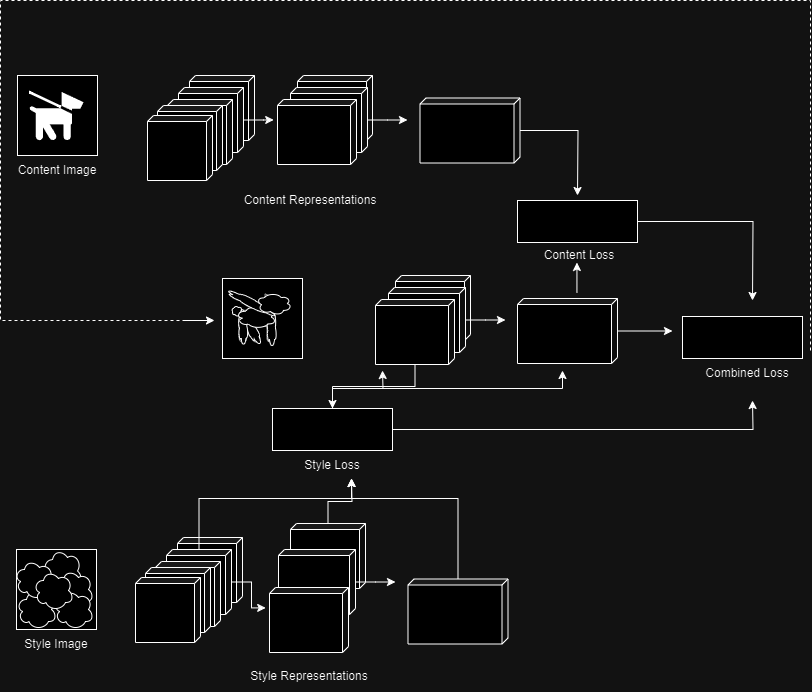

The diagram above was exported from draw.io. Its source (the exported page's mxGraphModel, read from the mxfile embedded in the PNG):
<mxGraphModel dx="773" dy="550" grid="1" gridSize="10" guides="1" tooltips="1" connect="1" arrows="1" fold="1" page="1" pageScale="1" pageWidth="850" pageHeight="1100" math="0" shadow="0">
  <root>
    <mxCell id="0" />
    <mxCell id="1" parent="0" />
    <mxCell id="zxJFBqs2QH8bjxOvVZO--1" value="" style="whiteSpace=wrap;html=1;aspect=fixed;" parent="1" vertex="1">
      <mxGeometry x="27" y="115" width="80" height="80" as="geometry" />
    </mxCell>
    <mxCell id="zxJFBqs2QH8bjxOvVZO--2" value="" style="whiteSpace=wrap;html=1;aspect=fixed;" parent="1" vertex="1">
      <mxGeometry x="26" y="589" width="80" height="80" as="geometry" />
    </mxCell>
    <mxCell id="zxJFBqs2QH8bjxOvVZO--3" value="Content Image" style="text;html=1;align=center;verticalAlign=middle;whiteSpace=wrap;rounded=0;" parent="1" vertex="1">
      <mxGeometry x="22" y="195" width="90" height="30" as="geometry" />
    </mxCell>
    <mxCell id="zxJFBqs2QH8bjxOvVZO--4" value="Style Image" style="text;html=1;align=center;verticalAlign=middle;whiteSpace=wrap;rounded=0;" parent="1" vertex="1">
      <mxGeometry x="21" y="669" width="90" height="30" as="geometry" />
    </mxCell>
    <mxCell id="zxJFBqs2QH8bjxOvVZO--5" value="" style="ellipse;shape=cloud;whiteSpace=wrap;html=1;" parent="1" vertex="1">
      <mxGeometry x="26" y="629" width="40" height="40" as="geometry" />
    </mxCell>
    <mxCell id="zxJFBqs2QH8bjxOvVZO--6" value="" style="ellipse;shape=cloud;whiteSpace=wrap;html=1;" parent="1" vertex="1">
      <mxGeometry x="52" y="588" width="40" height="45" as="geometry" />
    </mxCell>
    <mxCell id="zxJFBqs2QH8bjxOvVZO--7" value="" style="ellipse;shape=cloud;whiteSpace=wrap;html=1;" parent="1" vertex="1">
      <mxGeometry x="24" y="599" width="40" height="40" as="geometry" />
    </mxCell>
    <mxCell id="zxJFBqs2QH8bjxOvVZO--8" value="" style="ellipse;shape=cloud;whiteSpace=wrap;html=1;" parent="1" vertex="1">
      <mxGeometry x="63" y="609" width="40" height="40" as="geometry" />
    </mxCell>
    <mxCell id="zxJFBqs2QH8bjxOvVZO--9" value="" style="ellipse;shape=cloud;whiteSpace=wrap;html=1;" parent="1" vertex="1">
      <mxGeometry x="63" y="629" width="40" height="40" as="geometry" />
    </mxCell>
    <mxCell id="zxJFBqs2QH8bjxOvVZO--10" value="" style="ellipse;shape=cloud;whiteSpace=wrap;html=1;" parent="1" vertex="1">
      <mxGeometry x="43" y="610" width="40" height="40" as="geometry" />
    </mxCell>
    <mxCell id="zxJFBqs2QH8bjxOvVZO--12" value="" style="shape=mxgraph.signs.animals.dog_on_leash;html=1;pointerEvents=1;fillColor=#000000;strokeColor=none;verticalLabelPosition=bottom;verticalAlign=top;align=center;" parent="1" vertex="1">
      <mxGeometry x="38.5" y="130" width="54.5" height="50" as="geometry" />
    </mxCell>
    <mxCell id="zxJFBqs2QH8bjxOvVZO--14" value="" style="shape=cube;whiteSpace=wrap;html=1;boundedLbl=1;backgroundOutline=1;darkOpacity=0.05;darkOpacity2=0.1;size=6;rotation=90;" parent="1" vertex="1">
      <mxGeometry x="199" y="115" width="65" height="65" as="geometry" />
    </mxCell>
    <mxCell id="zxJFBqs2QH8bjxOvVZO--15" value="" style="shape=cube;whiteSpace=wrap;html=1;boundedLbl=1;backgroundOutline=1;darkOpacity=0.05;darkOpacity2=0.1;size=6;rotation=90;" parent="1" vertex="1">
      <mxGeometry x="188" y="127" width="65" height="65" as="geometry" />
    </mxCell>
    <mxCell id="zxJFBqs2QH8bjxOvVZO--16" value="" style="shape=cube;whiteSpace=wrap;html=1;boundedLbl=1;backgroundOutline=1;darkOpacity=0.05;darkOpacity2=0.1;size=6;rotation=90;" parent="1" vertex="1">
      <mxGeometry x="177" y="139" width="65" height="65" as="geometry" />
    </mxCell>
    <mxCell id="zxJFBqs2QH8bjxOvVZO--17" value="" style="shape=cube;whiteSpace=wrap;html=1;boundedLbl=1;backgroundOutline=1;darkOpacity=0.05;darkOpacity2=0.1;size=6;rotation=90;" parent="1" vertex="1">
      <mxGeometry x="312" y="110" width="65" height="75" as="geometry" />
    </mxCell>
    <mxCell id="zxJFBqs2QH8bjxOvVZO--18" value="" style="shape=cube;whiteSpace=wrap;html=1;boundedLbl=1;backgroundOutline=1;darkOpacity=0.05;darkOpacity2=0.1;size=6;rotation=90;" parent="1" vertex="1">
      <mxGeometry x="167" y="145" width="65" height="65" as="geometry" />
    </mxCell>
    <mxCell id="zxJFBqs2QH8bjxOvVZO--19" value="" style="shape=cube;whiteSpace=wrap;html=1;boundedLbl=1;backgroundOutline=1;darkOpacity=0.05;darkOpacity2=0.1;size=6;rotation=90;" parent="1" vertex="1">
      <mxGeometry x="157" y="155" width="65" height="65" as="geometry" />
    </mxCell>
    <mxCell id="zxJFBqs2QH8bjxOvVZO--23" style="edgeStyle=orthogonalEdgeStyle;rounded=0;orthogonalLoop=1;jettySize=auto;html=1;" parent="1" source="zxJFBqs2QH8bjxOvVZO--20" edge="1">
      <mxGeometry relative="1" as="geometry">
        <mxPoint x="417" y="159.5" as="targetPoint" />
      </mxGeometry>
    </mxCell>
    <mxCell id="zxJFBqs2QH8bjxOvVZO--20" value="" style="shape=cube;whiteSpace=wrap;html=1;boundedLbl=1;backgroundOutline=1;darkOpacity=0.05;darkOpacity2=0.1;size=6;rotation=90;" parent="1" vertex="1">
      <mxGeometry x="306" y="121" width="65" height="77" as="geometry" />
    </mxCell>
    <mxCell id="zxJFBqs2QH8bjxOvVZO--21" value="" style="shape=cube;whiteSpace=wrap;html=1;boundedLbl=1;backgroundOutline=1;darkOpacity=0.05;darkOpacity2=0.1;size=6;rotation=90;" parent="1" vertex="1">
      <mxGeometry x="294" y="132" width="65" height="79" as="geometry" />
    </mxCell>
    <mxCell id="zxJFBqs2QH8bjxOvVZO--41" style="edgeStyle=orthogonalEdgeStyle;rounded=0;orthogonalLoop=1;jettySize=auto;html=1;" parent="1" source="zxJFBqs2QH8bjxOvVZO--22" edge="1">
      <mxGeometry relative="1" as="geometry">
        <mxPoint x="587" y="235" as="targetPoint" />
      </mxGeometry>
    </mxCell>
    <mxCell id="zxJFBqs2QH8bjxOvVZO--22" value="" style="shape=cube;whiteSpace=wrap;html=1;boundedLbl=1;backgroundOutline=1;darkOpacity=0.05;darkOpacity2=0.1;size=6;rotation=90;" parent="1" vertex="1">
      <mxGeometry x="447" y="120" width="65" height="100" as="geometry" />
    </mxCell>
    <mxCell id="zxJFBqs2QH8bjxOvVZO--27" style="edgeStyle=orthogonalEdgeStyle;rounded=0;orthogonalLoop=1;jettySize=auto;html=1;entryX=0.314;entryY=1.048;entryDx=0;entryDy=0;entryPerimeter=0;" parent="1" source="zxJFBqs2QH8bjxOvVZO--15" target="zxJFBqs2QH8bjxOvVZO--21" edge="1">
      <mxGeometry relative="1" as="geometry" />
    </mxCell>
    <mxCell id="zxJFBqs2QH8bjxOvVZO--28" value="" style="shape=cube;whiteSpace=wrap;html=1;boundedLbl=1;backgroundOutline=1;darkOpacity=0.05;darkOpacity2=0.1;size=6;rotation=90;" parent="1" vertex="1">
      <mxGeometry x="187" y="577" width="65" height="65" as="geometry" />
    </mxCell>
    <mxCell id="zxJFBqs2QH8bjxOvVZO--45" style="edgeStyle=orthogonalEdgeStyle;rounded=0;orthogonalLoop=1;jettySize=auto;html=1;" parent="1" source="zxJFBqs2QH8bjxOvVZO--29" edge="1">
      <mxGeometry relative="1" as="geometry">
        <mxPoint x="361" y="518" as="targetPoint" />
        <Array as="points">
          <mxPoint x="209" y="538" />
          <mxPoint x="361" y="538" />
          <mxPoint x="361" y="518" />
        </Array>
      </mxGeometry>
    </mxCell>
    <mxCell id="zxJFBqs2QH8bjxOvVZO--29" value="" style="shape=cube;whiteSpace=wrap;html=1;boundedLbl=1;backgroundOutline=1;darkOpacity=0.05;darkOpacity2=0.1;size=6;rotation=90;" parent="1" vertex="1">
      <mxGeometry x="176" y="589" width="65" height="65" as="geometry" />
    </mxCell>
    <mxCell id="zxJFBqs2QH8bjxOvVZO--30" value="" style="shape=cube;whiteSpace=wrap;html=1;boundedLbl=1;backgroundOutline=1;darkOpacity=0.05;darkOpacity2=0.1;size=6;rotation=90;" parent="1" vertex="1">
      <mxGeometry x="165" y="601" width="65" height="65" as="geometry" />
    </mxCell>
    <mxCell id="zxJFBqs2QH8bjxOvVZO--51" style="edgeStyle=orthogonalEdgeStyle;rounded=0;orthogonalLoop=1;jettySize=auto;html=1;" parent="1" source="zxJFBqs2QH8bjxOvVZO--31" edge="1">
      <mxGeometry relative="1" as="geometry">
        <mxPoint x="361" y="518" as="targetPoint" />
      </mxGeometry>
    </mxCell>
    <mxCell id="zxJFBqs2QH8bjxOvVZO--31" value="" style="shape=cube;whiteSpace=wrap;html=1;boundedLbl=1;backgroundOutline=1;darkOpacity=0.05;darkOpacity2=0.1;size=6;rotation=90;" parent="1" vertex="1">
      <mxGeometry x="305" y="558" width="65" height="75" as="geometry" />
    </mxCell>
    <mxCell id="zxJFBqs2QH8bjxOvVZO--32" value="" style="shape=cube;whiteSpace=wrap;html=1;boundedLbl=1;backgroundOutline=1;darkOpacity=0.05;darkOpacity2=0.1;size=6;rotation=90;" parent="1" vertex="1">
      <mxGeometry x="155" y="607" width="65" height="65" as="geometry" />
    </mxCell>
    <mxCell id="zxJFBqs2QH8bjxOvVZO--33" value="" style="shape=cube;whiteSpace=wrap;html=1;boundedLbl=1;backgroundOutline=1;darkOpacity=0.05;darkOpacity2=0.1;size=6;rotation=90;" parent="1" vertex="1">
      <mxGeometry x="145" y="617" width="65" height="65" as="geometry" />
    </mxCell>
    <mxCell id="zxJFBqs2QH8bjxOvVZO--34" style="edgeStyle=orthogonalEdgeStyle;rounded=0;orthogonalLoop=1;jettySize=auto;html=1;" parent="1" source="zxJFBqs2QH8bjxOvVZO--35" edge="1">
      <mxGeometry relative="1" as="geometry">
        <mxPoint x="405" y="621.5" as="targetPoint" />
      </mxGeometry>
    </mxCell>
    <mxCell id="zxJFBqs2QH8bjxOvVZO--35" value="" style="shape=cube;whiteSpace=wrap;html=1;boundedLbl=1;backgroundOutline=1;darkOpacity=0.05;darkOpacity2=0.1;size=6;rotation=90;" parent="1" vertex="1">
      <mxGeometry x="294" y="583" width="65" height="77" as="geometry" />
    </mxCell>
    <mxCell id="zxJFBqs2QH8bjxOvVZO--36" value="" style="shape=cube;whiteSpace=wrap;html=1;boundedLbl=1;backgroundOutline=1;darkOpacity=0.05;darkOpacity2=0.1;size=6;rotation=90;" parent="1" vertex="1">
      <mxGeometry x="286" y="620" width="65" height="79" as="geometry" />
    </mxCell>
    <mxCell id="zxJFBqs2QH8bjxOvVZO--50" style="edgeStyle=orthogonalEdgeStyle;rounded=0;orthogonalLoop=1;jettySize=auto;html=1;" parent="1" source="zxJFBqs2QH8bjxOvVZO--37" edge="1">
      <mxGeometry relative="1" as="geometry">
        <mxPoint x="361" y="518" as="targetPoint" />
        <Array as="points">
          <mxPoint x="468" y="538" />
          <mxPoint x="361" y="538" />
          <mxPoint x="361" y="518" />
        </Array>
      </mxGeometry>
    </mxCell>
    <mxCell id="zxJFBqs2QH8bjxOvVZO--37" value="" style="shape=cube;whiteSpace=wrap;html=1;boundedLbl=1;backgroundOutline=1;darkOpacity=0.05;darkOpacity2=0.1;size=6;rotation=90;" parent="1" vertex="1">
      <mxGeometry x="435" y="601" width="65" height="100" as="geometry" />
    </mxCell>
    <mxCell id="zxJFBqs2QH8bjxOvVZO--38" style="edgeStyle=orthogonalEdgeStyle;rounded=0;orthogonalLoop=1;jettySize=auto;html=1;entryX=0.314;entryY=1.048;entryDx=0;entryDy=0;entryPerimeter=0;" parent="1" source="zxJFBqs2QH8bjxOvVZO--29" target="zxJFBqs2QH8bjxOvVZO--36" edge="1">
      <mxGeometry relative="1" as="geometry" />
    </mxCell>
    <mxCell id="zxJFBqs2QH8bjxOvVZO--39" value="Content Representations" style="text;html=1;align=center;verticalAlign=middle;whiteSpace=wrap;rounded=0;" parent="1" vertex="1">
      <mxGeometry x="244.5" y="225" width="150" height="30" as="geometry" />
    </mxCell>
    <mxCell id="zxJFBqs2QH8bjxOvVZO--40" value="Style Representations" style="text;html=1;align=center;verticalAlign=middle;whiteSpace=wrap;rounded=0;" parent="1" vertex="1">
      <mxGeometry x="243.5" y="701" width="150" height="30" as="geometry" />
    </mxCell>
    <mxCell id="zxJFBqs2QH8bjxOvVZO--60" style="edgeStyle=orthogonalEdgeStyle;rounded=0;orthogonalLoop=1;jettySize=auto;html=1;" parent="1" source="zxJFBqs2QH8bjxOvVZO--43" edge="1">
      <mxGeometry relative="1" as="geometry">
        <mxPoint x="762" y="340" as="targetPoint" />
      </mxGeometry>
    </mxCell>
    <mxCell id="zxJFBqs2QH8bjxOvVZO--43" value="" style="rounded=0;whiteSpace=wrap;html=1;" parent="1" vertex="1">
      <mxGeometry x="527" y="240" width="120" height="42" as="geometry" />
    </mxCell>
    <mxCell id="zxJFBqs2QH8bjxOvVZO--44" value="Content Loss" style="text;html=1;align=center;verticalAlign=middle;whiteSpace=wrap;rounded=0;" parent="1" vertex="1">
      <mxGeometry x="533.5" y="280" width="110" height="30" as="geometry" />
    </mxCell>
    <mxCell id="zxJFBqs2QH8bjxOvVZO--59" style="edgeStyle=orthogonalEdgeStyle;rounded=0;orthogonalLoop=1;jettySize=auto;html=1;" parent="1" source="zxJFBqs2QH8bjxOvVZO--46" edge="1">
      <mxGeometry relative="1" as="geometry">
        <mxPoint x="762" y="440" as="targetPoint" />
      </mxGeometry>
    </mxCell>
    <mxCell id="zxJFBqs2QH8bjxOvVZO--65" style="edgeStyle=orthogonalEdgeStyle;rounded=0;orthogonalLoop=1;jettySize=auto;html=1;" parent="1" source="zxJFBqs2QH8bjxOvVZO--46" edge="1">
      <mxGeometry relative="1" as="geometry">
        <mxPoint x="572" y="410" as="targetPoint" />
        <Array as="points">
          <mxPoint x="342" y="428" />
          <mxPoint x="572" y="428" />
          <mxPoint x="572" y="410" />
        </Array>
      </mxGeometry>
    </mxCell>
    <mxCell id="zxJFBqs2QH8bjxOvVZO--66" style="edgeStyle=orthogonalEdgeStyle;rounded=0;orthogonalLoop=1;jettySize=auto;html=1;" parent="1" source="zxJFBqs2QH8bjxOvVZO--46" edge="1">
      <mxGeometry relative="1" as="geometry">
        <mxPoint x="392" y="410" as="targetPoint" />
      </mxGeometry>
    </mxCell>
    <mxCell id="zxJFBqs2QH8bjxOvVZO--46" value="" style="rounded=0;whiteSpace=wrap;html=1;" parent="1" vertex="1">
      <mxGeometry x="282" y="448" width="120" height="42" as="geometry" />
    </mxCell>
    <mxCell id="zxJFBqs2QH8bjxOvVZO--47" value="" style="rounded=0;whiteSpace=wrap;html=1;" parent="1" vertex="1">
      <mxGeometry x="692" y="356" width="120" height="42" as="geometry" />
    </mxCell>
    <mxCell id="zxJFBqs2QH8bjxOvVZO--48" value="Style Loss" style="text;html=1;align=center;verticalAlign=middle;whiteSpace=wrap;rounded=0;" parent="1" vertex="1">
      <mxGeometry x="287" y="490" width="110" height="30" as="geometry" />
    </mxCell>
    <mxCell id="zxJFBqs2QH8bjxOvVZO--52" value="" style="shape=cube;whiteSpace=wrap;html=1;boundedLbl=1;backgroundOutline=1;darkOpacity=0.05;darkOpacity2=0.1;size=6;rotation=90;" parent="1" vertex="1">
      <mxGeometry x="410" y="310" width="65" height="75" as="geometry" />
    </mxCell>
    <mxCell id="zxJFBqs2QH8bjxOvVZO--53" style="edgeStyle=orthogonalEdgeStyle;rounded=0;orthogonalLoop=1;jettySize=auto;html=1;" parent="1" source="zxJFBqs2QH8bjxOvVZO--54" edge="1">
      <mxGeometry relative="1" as="geometry">
        <mxPoint x="515" y="359.5" as="targetPoint" />
      </mxGeometry>
    </mxCell>
    <mxCell id="zxJFBqs2QH8bjxOvVZO--54" value="" style="shape=cube;whiteSpace=wrap;html=1;boundedLbl=1;backgroundOutline=1;darkOpacity=0.05;darkOpacity2=0.1;size=6;rotation=90;" parent="1" vertex="1">
      <mxGeometry x="404" y="321" width="65" height="77" as="geometry" />
    </mxCell>
    <mxCell id="zxJFBqs2QH8bjxOvVZO--80" style="edgeStyle=orthogonalEdgeStyle;rounded=0;orthogonalLoop=1;jettySize=auto;html=1;entryX=0.5;entryY=0;entryDx=0;entryDy=0;" parent="1" source="zxJFBqs2QH8bjxOvVZO--55" target="zxJFBqs2QH8bjxOvVZO--46" edge="1">
      <mxGeometry relative="1" as="geometry" />
    </mxCell>
    <mxCell id="zxJFBqs2QH8bjxOvVZO--55" value="" style="shape=cube;whiteSpace=wrap;html=1;boundedLbl=1;backgroundOutline=1;darkOpacity=0.05;darkOpacity2=0.1;size=6;rotation=90;" parent="1" vertex="1">
      <mxGeometry x="392" y="332" width="65" height="79" as="geometry" />
    </mxCell>
    <mxCell id="zxJFBqs2QH8bjxOvVZO--57" style="edgeStyle=orthogonalEdgeStyle;rounded=0;orthogonalLoop=1;jettySize=auto;html=1;" parent="1" source="zxJFBqs2QH8bjxOvVZO--56" edge="1">
      <mxGeometry relative="1" as="geometry">
        <mxPoint x="682" y="370.5" as="targetPoint" />
      </mxGeometry>
    </mxCell>
    <mxCell id="zxJFBqs2QH8bjxOvVZO--56" value="" style="shape=cube;whiteSpace=wrap;html=1;boundedLbl=1;backgroundOutline=1;darkOpacity=0.05;darkOpacity2=0.1;size=6;rotation=90;" parent="1" vertex="1">
      <mxGeometry x="544.5" y="320.5" width="65" height="100" as="geometry" />
    </mxCell>
    <mxCell id="zxJFBqs2QH8bjxOvVZO--58" value="Combined Loss" style="text;html=1;align=center;verticalAlign=middle;whiteSpace=wrap;rounded=0;" parent="1" vertex="1">
      <mxGeometry x="702" y="398" width="110" height="30" as="geometry" />
    </mxCell>
    <mxCell id="zxJFBqs2QH8bjxOvVZO--64" value="" style="endArrow=classic;html=1;rounded=0;" parent="1" edge="1">
      <mxGeometry width="50" height="50" relative="1" as="geometry">
        <mxPoint x="586.44" y="332" as="sourcePoint" />
        <mxPoint x="586.44" y="302" as="targetPoint" />
      </mxGeometry>
    </mxCell>
    <mxCell id="zxJFBqs2QH8bjxOvVZO--68" value="" style="endArrow=none;dashed=1;html=1;rounded=0;" parent="1" edge="1">
      <mxGeometry width="50" height="50" relative="1" as="geometry">
        <mxPoint x="820" y="390" as="sourcePoint" />
        <mxPoint x="200" y="360" as="targetPoint" />
        <Array as="points">
          <mxPoint x="820" y="40" />
          <mxPoint x="10" y="40" />
          <mxPoint x="10" y="360" />
        </Array>
      </mxGeometry>
    </mxCell>
    <mxCell id="zxJFBqs2QH8bjxOvVZO--69" value="" style="endArrow=classic;html=1;rounded=0;" parent="1" edge="1">
      <mxGeometry width="50" height="50" relative="1" as="geometry">
        <mxPoint x="194" y="360" as="sourcePoint" />
        <mxPoint x="224" y="360" as="targetPoint" />
      </mxGeometry>
    </mxCell>
    <mxCell id="zxJFBqs2QH8bjxOvVZO--70" value="" style="whiteSpace=wrap;html=1;aspect=fixed;" parent="1" vertex="1">
      <mxGeometry x="232" y="318" width="80" height="80" as="geometry" />
    </mxCell>
    <mxCell id="zxJFBqs2QH8bjxOvVZO--71" value="" style="shape=mxgraph.signs.animals.dog_on_leash;html=1;pointerEvents=1;fillColor=#f5f5f5;strokeColor=#666666;verticalLabelPosition=bottom;verticalAlign=top;align=center;fontColor=#333333;" parent="1" vertex="1">
      <mxGeometry x="242" y="332" width="54.5" height="50" as="geometry" />
    </mxCell>
    <mxCell id="zxJFBqs2QH8bjxOvVZO--72" value="" style="ellipse;shape=cloud;whiteSpace=wrap;html=1;" parent="1" vertex="1">
      <mxGeometry x="241" y="345" width="11" height="11" as="geometry" />
    </mxCell>
    <mxCell id="zxJFBqs2QH8bjxOvVZO--73" value="" style="ellipse;shape=cloud;whiteSpace=wrap;html=1;rotation=-30;" parent="1" vertex="1">
      <mxGeometry x="253.75" y="345" width="11" height="43" as="geometry" />
    </mxCell>
    <mxCell id="zxJFBqs2QH8bjxOvVZO--74" value="" style="ellipse;shape=cloud;whiteSpace=wrap;html=1;rotation=0;" parent="1" vertex="1">
      <mxGeometry x="276" y="347" width="10" height="40" as="geometry" />
    </mxCell>
    <mxCell id="zxJFBqs2QH8bjxOvVZO--75" value="" style="ellipse;shape=cloud;whiteSpace=wrap;html=1;rotation=0;" parent="1" vertex="1">
      <mxGeometry x="247.5" y="345.5" width="10" height="40" as="geometry" />
    </mxCell>
    <mxCell id="zxJFBqs2QH8bjxOvVZO--76" value="" style="ellipse;shape=cloud;whiteSpace=wrap;html=1;" parent="1" vertex="1">
      <mxGeometry x="245.5" y="345" width="40" height="23" as="geometry" />
    </mxCell>
    <mxCell id="zxJFBqs2QH8bjxOvVZO--77" value="" style="ellipse;shape=cloud;whiteSpace=wrap;html=1;rotation=25;" parent="1" vertex="1">
      <mxGeometry x="231.63" y="337.19" width="58" height="10" as="geometry" />
    </mxCell>
    <mxCell id="zxJFBqs2QH8bjxOvVZO--78" value="" style="ellipse;shape=cloud;whiteSpace=wrap;html=1;rotation=-180;" parent="1" vertex="1">
      <mxGeometry x="266.75" y="332.85" width="35" height="22.69" as="geometry" />
    </mxCell>
  </root>
</mxGraphModel>